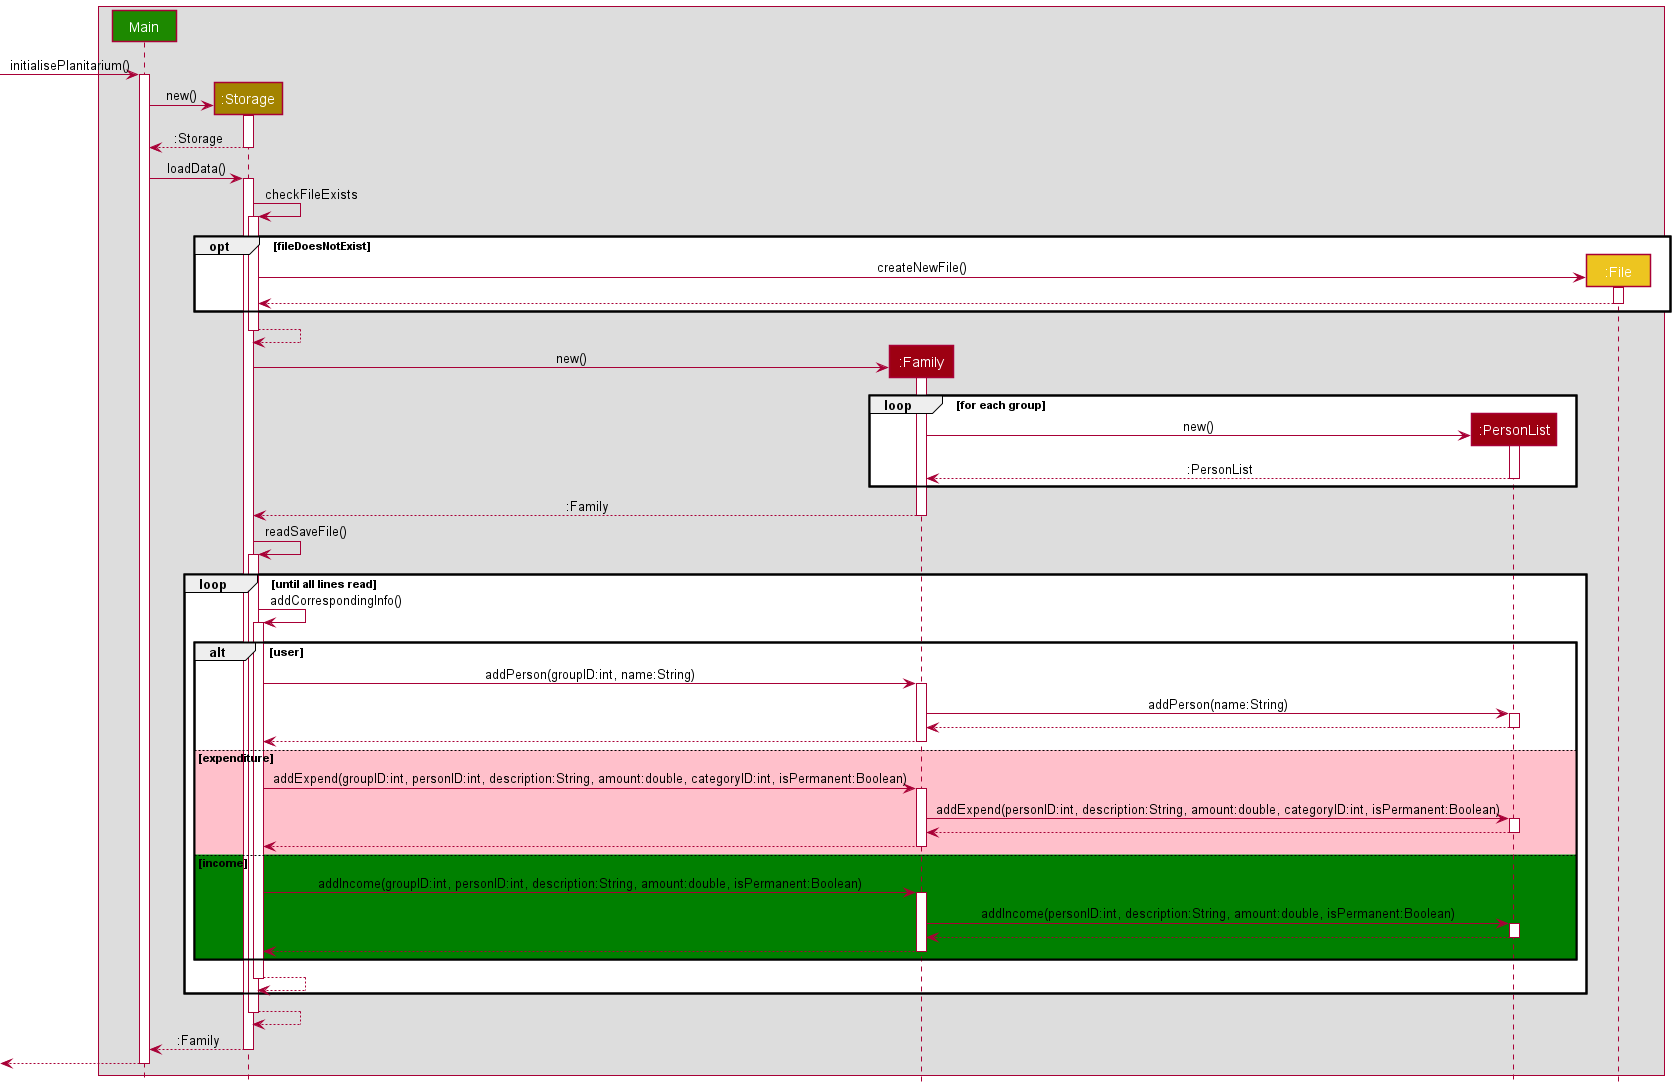

The diagram above was rendered by PlantUML. Its source (embedded in the PNG):
@startuml
!include style.puml

Box
    participant Main UI_COLOR
    participant ":Storage" as Storage STORAGE_COLOR
    participant ":Family" as Family MODEL_COLOR
    participant ":PersonList" as PersonList MODEL_COLOR
    participant ":File" as File STORAGE_COLOR_T2
end box

-> Main: initialisePlanitarium()
activate Main
create Storage
Main -> Storage: new()
activate Storage
Storage --> Main: :Storage
deactivate Storage
Main -> Storage: loadData()
activate Storage
Storage -> Storage : checkFileExists
activate Storage
opt fileDoesNotExist
    create File
    Storage -> File : createNewFile()
    activate File
    File --> Storage
    deactivate File
end
Storage --> Storage
deactivate Storage
create Family
Storage -> Family: new()
activate Family
create PersonList
loop for each group
Family -> PersonList : new()
activate PersonList
PersonList --> Family : :PersonList
deactivate PersonList
end
Family --> Storage : :Family
deactivate Family
Storage -> Storage: readSaveFile()
activate Storage
    loop until all lines read
    Storage -> Storage : addCorrespondingInfo()
    activate Storage
        alt user
            Storage -> Family : addPerson(groupID:int, name:String)
            activate Family
            Family -> PersonList: addPerson(name:String)
            activate PersonList
            PersonList --> Family
            deactivate PersonList
            Family --> Storage
            deactivate Family
        else #PINK expenditure
            Storage -> Family : addExpend(groupID:int, personID:int, description:String, amount:double, categoryID:int, isPermanent:Boolean)
            activate Family
            Family -> PersonList : addExpend(personID:int, description:String, amount:double, categoryID:int, isPermanent:Boolean)
            activate PersonList
            PersonList --> Family
            deactivate PersonList
            Family --> Storage
            deactivate Family
        else #GREEN income
            Storage -> Family : addIncome(groupID:int, personID:int, description:String, amount:double, isPermanent:Boolean)
            activate Family
            Family -> PersonList : addIncome(personID:int, description:String, amount:double, isPermanent:Boolean)
            activate PersonList
            PersonList --> Family
            deactivate PersonList
            Family --> Storage
            deactivate Family
        end
    Storage --> Storage
    deactivate Storage
    end
    Storage --> Storage
    deactivate Storage

Storage --> Main: :Family
deactivate Storage
<-- Main
deactivate Main

@enduml